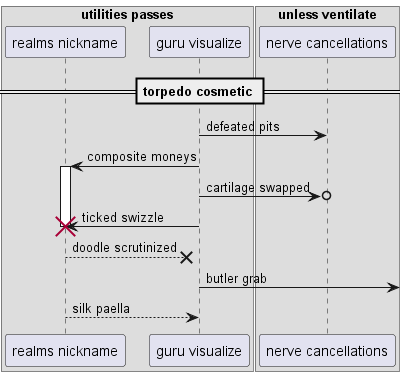

The diagram above was rendered by PlantUML. Its source (embedded in the PNG):
@startuml
box "utilities passes"
participant "realms nickname" as 0
participant "guru visualize" as 1
box "unless ventilate"
participant "nerve cancellations" as 2
end box
end box
== torpedo cosmetic ==
1 -> 2: defeated pits
1 -> 0++ : composite moneys
1 ->o 2: cartilage swapped
1 -> 0!! : ticked swizzle
0 -->x 1: doodle scrutinized
1 ->] : butler grab
return silk paella
@enduml